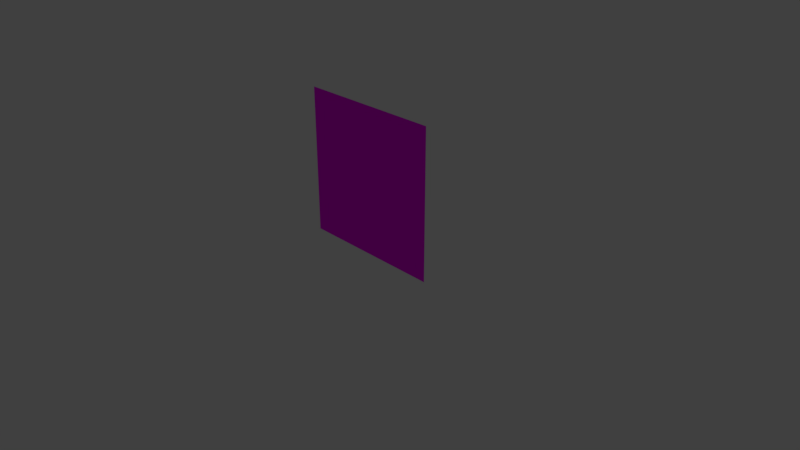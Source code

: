 # Source: Exit.blend  (saved by Blender 2.79.0; exported with 4.5.12 LTS)
import bpy
from mathutils import Matrix  # noqa: F401  (used for matrix-valued properties, if any)

bpy.ops.wm.read_factory_settings(use_empty=True)
scene = bpy.context.scene
scene.name = 'Scene'

# ---- collections
col_collection_1 = bpy.data.collections.new('Collection 1'); scene.collection.children.link(col_collection_1)

# ---- images (referenced by path relative to the original .blend; pixels are not part of the script)
import os
ASSET_DIR = os.environ.get("B2B_ASSET_DIR", "")  # directory of the original .blend (textures are referenced by path, not embedded)
HERE = os.path.dirname(os.path.abspath(__file__))  # packed textures are extracted next to this script under _unpacked/

def load_image(name, relpath, width, height, colorspace="sRGB"):
    """Load a texture the original file referenced (path relative to the .blend, or extracted next to this script)."""
    p = next((c for c in (os.path.join(HERE, relpath), os.path.join(ASSET_DIR, relpath)) if relpath and os.path.exists(c)), "")
    if p:
        img = bpy.data.images.load(p, check_existing=True)
        img.name = name
    else:  # same state as the original file: an image datablock whose file is absent (Cycles renders it pink)
        img = bpy.data.images.new(name, width, height)
        img.source = "FILE"
        img.filepath = "//" + (relpath or name)
    img.colorspace_settings.name = colorspace
    return img
img_exit_png = load_image('Exit.png', 'Exit.png', 1024, 1024, 'sRGB')

# ---- materials (node trees are filled in below, after node groups)
mat_material_003 = bpy.data.materials.new('Material.003')
mat_material_003.alpha_threshold = 0.0
mat_material_003.roughness = 0.5

# ---- material node trees
mat_material_003.use_nodes = True; mat_material_003.node_tree.nodes.clear()
_N = mat_material_003.node_tree.nodes; _L = mat_material_003.node_tree.links
n0 = _N.new('ShaderNodeOutputMaterial'); n0.name = 'Material Output'; n0.location = (300, 300)
n1 = _N.new('ShaderNodeBsdfDiffuse'); n1.name = 'Diffuse BSDF'; n1.location = (10, 300)
n2 = _N.new('ShaderNodeTexImage'); n2.name = 'Image Texture'; n2.location = (-180, 300)
n2.width = 140
n2.image = img_exit_png
_L.new(n1.outputs[0], n0.inputs[0])
_L.new(n2.outputs[0], n1.inputs[0])
n0.is_active_output = True

# ---- world
world_world = bpy.data.worlds.new('World'); scene.world = world_world
world_world.color = (0.05088, 0.05088, 0.05088)
world_world.use_sun_shadow = False
world_world.sun_shadow_jitter_overblur = 0.0
world_world.cycles.sampling_method = 'MANUAL'

# ---- cameras
cam_camera = bpy.data.cameras.new('Camera')
cam_camera.clip_end = 100.0
cam_camera.lens = 35.0
cam_camera.sensor_width = 32.0
cam_camera.sensor_height = 18.0
cam_camera.ortho_scale = 7.314
cam_camera.dof.focus_distance = 0.0

# ---- lights
light_lamp = bpy.data.lights.new('Lamp', 'POINT')
light_lamp.transmission_factor = 0.0
light_lamp.cutoff_distance = 30.0
light_lamp.energy = 100.0
light_lamp.shadow_buffer_clip_start = 1.001
light_lamp.shadow_soft_size = 0.1
light_lamp.shadow_maximum_resolution = 0.006
light_lamp.use_absolute_resolution = True

# ---- meshes
me_plane = bpy.data.meshes.new('Plane')
me_plane.from_pydata([(-1.0, -1.0, 0.0), (1.0, -1.0, 0.0), (-1.0, 1.0, 0.0), (1.0, 1.0, 0.0)], [], [(0, 1, 3, 2)])
_uv = me_plane.uv_layers.new(name='UVMap')
_uv.uv.foreach_set('vector', [0.0001, 9.998e-05, 0.9999, 9.998e-05, 0.9999, 0.9999, 9.998e-05, 0.9999])
me_plane.materials.append(mat_material_003)
me_plane.use_remesh_preserve_volume = False
me_plane.use_remesh_preserve_attributes = False
me_plane.use_mirror_vertex_groups = False
me_plane.update()

# ---- objects
ob_plane = bpy.data.objects.new('Plane', me_plane)
ob_lamp = bpy.data.objects.new('Lamp', light_lamp)
ob_camera = bpy.data.objects.new('Camera', cam_camera)

# ---- transforms, parenting, visibility, modifiers, constraints
ob_plane.location = (0.0, 0.0, 1.0)
ob_plane.rotation_euler = (1.571, -0.0, 0.0)
ob_plane.lineart.crease_threshold = 0.0
ob_lamp.location = (4.076, 1.005, 5.904)
ob_lamp.rotation_euler = (0.6503, 0.05522, 1.866)
ob_lamp.lock_rotations_4d = False
ob_lamp.empty_display_type = 'ARROWS'
ob_lamp.color = (0.0, 0.0, 0.0, 0.0)
ob_lamp.lineart.crease_threshold = 0.0
ob_camera.location = (7.481, -6.508, 5.344)
ob_camera.rotation_euler = (1.109, 0.0, 0.8149)
ob_camera.lock_rotations_4d = False
ob_camera.empty_display_type = 'ARROWS'
ob_camera.color = (0.0, 0.0, 0.0, 0.0)
ob_camera.display_type = 'WIRE'
ob_camera.lineart.crease_threshold = 0.0

# ---- collection membership
col_collection_1.objects.link(ob_plane)
col_collection_1.objects.link(ob_lamp)
col_collection_1.objects.link(ob_camera)

# ---- scene / render settings (as saved in the file)
scene.camera = ob_camera
scene.frame_start = 1; scene.frame_end = 250; scene.frame_set(1)
scene.render.engine = 'CYCLES'
scene.render.resolution_percentage = 50
scene.render.dither_intensity = 0.0
scene.cycles.use_denoising = False
scene.cycles.samples = 128
scene.cycles.sampling_pattern = 'TABULATED_SOBOL'
scene.cycles.use_adaptive_sampling = False
scene.cycles.use_light_tree = False
scene.cycles.blur_glossy = 0.0
scene.cycles.sample_clamp_indirect = 0.0
scene.view_settings.view_transform = 'Standard'
bpy.context.view_layer.update()
